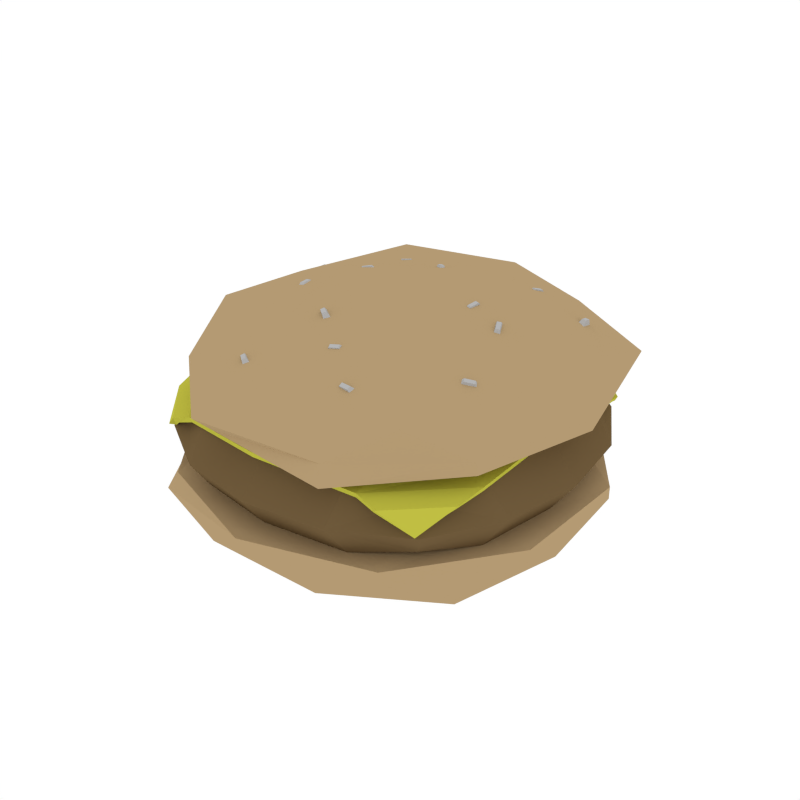 # Source: Cheeseburger.blend  (saved by Blender 2.79.0; exported with 4.5.12 LTS)
import bpy
from mathutils import Matrix  # noqa: F401  (used for matrix-valued properties, if any)

bpy.ops.wm.read_factory_settings(use_empty=True)
scene = bpy.context.scene
scene.name = 'Scene'

# ---- collections
col_collection_1 = bpy.data.collections.new('Collection 1'); scene.collection.children.link(col_collection_1)

# ---- materials (node trees are filled in below, after node groups)
mat_brown = bpy.data.materials.new('Brown')
mat_brown.alpha_threshold = 0.0
mat_brown.diffuse_color = (0.1626, 0.1051, 0.04625, 1.0)
mat_brown.roughness = 0.5
mat_cheese = bpy.data.materials.new('Cheese')
mat_cheese.alpha_threshold = 0.0
mat_cheese.diffuse_color = (0.5277, 0.518, 0.05597, 1.0)
mat_cheese.roughness = 0.5
mat_lightyellow = bpy.data.materials.new('LightYellow')
mat_lightyellow.alpha_threshold = 0.0
mat_lightyellow.diffuse_color = (0.4575, 0.3235, 0.1709, 1.0)
mat_lightyellow.roughness = 0.5
mat_white = bpy.data.materials.new('White')
mat_white.alpha_threshold = 0.0
mat_white.diffuse_color = (0.4575, 0.4575, 0.4575, 1.0)
mat_white.roughness = 0.5

# ---- material node trees

# ---- world
world_world = bpy.data.worlds.new('World'); scene.world = world_world
world_world.color = (1.0, 1.0, 1.0)
world_world.use_sun_shadow = False
world_world.sun_shadow_jitter_overblur = 0.0
world_world.cycles.sampling_method = 'NONE'
world_world.cycles.sample_map_resolution = 256

# ---- meshes
me_cube_022 = bpy.data.meshes.new('Cube.022')
me_cube_022.from_pydata([(-0.6678, 0.2889, 0.0), (0.2889, 0.6678, 0.0), (0.6678, -0.2889, 0.0), (-0.2889, -0.6678, 0.0), (0.3339, -0.3339, -0.1606), (-0.3339, -0.3339, 0.1606), (0.3339, -0.3339, 0.1606), (-0.3339, -0.3339, -0.1606), (0.2889, -0.6678, 0.0), (-0.2889, 0.6678, 0.0), (-0.3339, 0.3339, -0.1606), (0.3339, 0.3339, 0.1606), (-0.3339, 0.3339, 0.1606), (0.3339, 0.3339, -0.1606), (0.6678, 0.2889, 0.0), (-0.6678, -0.2889, 0.0), (-0.5843, -0.3002, -0.1154), (-0.5281, -0.5281, 0.0), (-0.5843, 0.3002, 0.1154), (-0.5281, 0.5281, 0.0), (-0.3002, 0.5843, -0.1154), (0.3002, 0.5843, 0.1154), (0.5281, 0.5281, 0.0), (0.5843, 0.3002, -0.1154), (0.5843, -0.3002, 0.1154), (0.5281, -0.5281, 0.0), (0.3002, -0.5843, -0.1154), (-0.3002, -0.5843, 0.1154), (0.3002, 0.5843, -0.1154), (-0.3002, 0.5843, 0.1154), (-0.3002, -0.5843, -0.1154), (0.3002, -0.5843, 0.1154), (0.0, -0.3564, 0.1657), (0.0, -0.3564, -0.1657), (0.0, -0.7127, 0.0), (0.0, 0.7127, 0.0), (-0.5843, 0.3002, -0.1154), (-0.5843, -0.3002, 0.1154), (0.5843, -0.3002, -0.1154), (0.5843, 0.3002, 0.1154), (0.0, 0.3564, 0.1657), (0.0, 0.3564, -0.1657), (-0.3564, 0.0, -0.1657), (0.3564, 0.0, 0.1657), (-0.3564, 0.0, 0.1657), (0.3564, 0.0, -0.1657), (0.7127, 0.0, 0.0), (-0.7127, 0.0, 0.0), (-0.4844, -0.4844, -0.08471), (-0.4844, -0.4844, 0.08471), (-0.4844, 0.4844, -0.08471), (-0.4844, 0.4844, 0.08471), (0.4844, -0.4844, -0.08471), (0.4844, -0.4844, 0.08471), (0.4844, 0.4844, -0.08471), (0.4844, 0.4844, 0.08471), (0.0, 0.6236, -0.1217), (0.0, 0.6236, 0.1217), (0.0, -0.6236, -0.1217), (1.411e-09, -0.6236, 0.1217), (-0.6236, 0.0, -0.1217), (-0.6236, 0.0, 0.1217), (0.6236, 1.411e-09, -0.1217), (0.6236, 1.411e-09, 0.1217), (0.0, 0.0, 0.1682), (0.0, 0.0, -0.1682), (0.6116, -0.3421, 0.1174), (0.3545, -0.5992, 0.1174), (0.5938, -0.4409, 0.09325), (0.428, -0.6067, 0.09325), (0.5273, -0.5492, 0.01432), (0.6146, -0.1873, 0.1317), (0.3356, -0.1977, 0.1945), (0.0, -0.6631, 0.149), (-0.6116, -0.3421, 0.1174), (-0.3545, -0.5992, 0.1174), (-0.5938, -0.4409, 0.09325), (-0.428, -0.6067, 0.09325), (-0.5273, -0.5492, 0.01432), (0.0, -0.2102, 0.197), (-0.6146, -0.1873, 0.1317), (-0.3356, -0.1977, 0.1945), (0.6183, -2.792e-08, 0.149), (0.6116, 0.3421, 0.1174), (0.3545, 0.5992, 0.1174), (0.5938, 0.4409, 0.09325), (0.428, 0.6067, 0.09325), (0.5273, 0.5492, 0.01432), (0.6146, 0.1873, 0.1317), (0.3356, 0.1977, 0.1945), (0.3264, -1.474e-08, 0.1822), (0.0, 0.6631, 0.149), (-0.6183, 2.792e-08, 0.149), (0.0, 0.0, 0.2193), (-0.6116, 0.3421, 0.1174), (-0.3545, 0.5992, 0.1174), (-0.5938, 0.4409, 0.09325), (-0.428, 0.6067, 0.09325), (-0.5273, 0.5492, 0.01432), (0.0, 0.2102, 0.197), (-0.6146, 0.1873, 0.1317), (-0.3356, 0.1977, 0.1945), (-0.3264, 1.474e-08, 0.1822), (0.6049, -0.3364, 0.09905), (0.3496, -0.5934, 0.09872), (0.5809, -0.4279, 0.07522), (0.4149, -0.5937, 0.07608), (0.5103, -0.5322, 0.008929), (0.6089, -0.1847, 0.1128), (0.3317, -0.195, 0.1753), (0.0, -0.6585, 0.1299), (-0.6049, -0.3364, 0.09905), (-0.3496, -0.5934, 0.09872), (-0.5809, -0.4279, 0.07522), (-0.4149, -0.5937, 0.07608), (-0.5103, -0.5322, 0.008929), (0.0, -0.2075, 0.1777), (-0.6089, -0.1847, 0.1128), (-0.3317, -0.195, 0.1753), (0.613, -2.768e-08, 0.13), (0.6049, 0.3364, 0.09905), (0.3496, 0.5934, 0.09872), (0.5809, 0.4279, 0.07522), (0.4149, 0.5937, 0.07608), (0.5103, 0.5322, 0.008929), (0.6089, 0.1847, 0.1128), (0.3317, 0.195, 0.1753), (0.3228, -1.458e-08, 0.163), (0.0, 0.6585, 0.1299), (-0.613, 2.768e-08, 0.13), (0.0, 0.0, 0.1999), (-0.6049, 0.3364, 0.09905), (-0.3496, 0.5934, 0.09872), (-0.5809, 0.4279, 0.07522), (-0.4149, 0.5937, 0.07608), (-0.5103, 0.5322, 0.008929), (0.0, 0.2075, 0.1777), (-0.6089, 0.1847, 0.1128), (-0.3317, 0.195, 0.1753), (-0.3228, 1.458e-08, 0.163), (-0.3419, -0.5615, 0.329), (-0.6021, 0.1759, 0.3289), (-0.00172, 0.683, 0.3594), (0.6431, 0.2331, 0.325), (0.4491, -0.5234, 0.3242), (0.03057, -0.002305, 0.5205), (0.5946, 0.4567, 0.1744), (0.7313, 0.03677, 0.1826), (-0.2187, 0.663, 0.1996), (0.2155, 0.6822, 0.1985), (-0.7326, -0.02922, 0.1381), (-0.5845, 0.4093, 0.1699), (-0.1574, -0.673, 0.1719), (-0.5203, -0.4341, 0.1785), (0.616, -0.382, 0.1744), (0.2871, -0.681, 0.1441), (0.2806, -0.6646, 0.2151), (0.6162, -0.3829, 0.2162), (-0.5274, -0.4408, 0.2231), (-0.1729, -0.7343, 0.2304), (-0.5577, 0.3904, 0.2379), (-0.7018, -0.03026, 0.238), (0.2157, 0.6813, 0.2403), (-0.2216, 0.6701, 0.2448), (0.7315, 0.03589, 0.2244), (0.6376, 0.4902, 0.2562), (0.05787, -0.6203, 0.3321), (-0.5702, -0.2243, 0.3636), (-0.3778, 0.5109, 0.3916), (0.3721, 0.5218, 0.3546), (0.63, -0.1634, 0.339), (-0.175, -0.3117, 0.4259), (0.2665, -0.2965, 0.4469), (-0.3293, 0.09841, 0.4352), (0.01313, 0.3719, 0.4393), (0.3914, 0.1343, 0.4848), (-0.214, -0.6593, -0.2599), (0.5717, -0.4151, -0.2708), (0.5926, 0.4304, -0.2924), (-0.2258, 0.6959, -0.2922), (-0.693, 4.323e-08, -0.2599), (-0.0002814, 5.506e-08, -0.4177), (-0.0004261, 0.7909, -0.0754), (-0.4545, 0.6249, -0.09089), (0.7072, 0.2299, -0.1148), (0.4369, 0.6019, -0.1148), (0.4369, -0.6019, -0.1148), (0.7072, -0.2299, -0.1148), (-0.4378, -0.6019, -0.1148), (-0.0004261, -0.7491, -0.1105), (-0.708, 0.2299, -0.1148), (-0.7333, -0.2381, -0.09246), (-0.7302, -0.2374, -0.1658), (-0.7262, 0.2361, -0.1646), (-0.0003577, -0.7501, -0.1608), (-0.4599, -0.6317, -0.1698), (0.7072, -0.2299, -0.1591), (0.4369, -0.6019, -0.1591), (0.4369, 0.6019, -0.1591), (0.7072, 0.2299, -0.1591), (-0.4378, 0.6019, -0.1591), (6.778e-06, 0.7823, -0.17), (-0.5331, -0.3875, -0.2842), (0.204, -0.627, -0.2842), (0.6595, -1.131e-08, -0.2842), (0.204, 0.627, -0.2842), (-0.5351, 0.3889, -0.287), (-0.1231, -0.3779, -0.3882), (-0.3949, 6.083e-08, -0.3754), (0.319, -0.232, -0.3754), (0.32, 0.2327, -0.3815), (-0.1233, 0.3786, -0.3912), (0.3056, -0.02326, 0.4556), (0.3064, -0.013, 0.4828), (0.2801, -0.01849, 0.4593), (0.2929, -0.01047, 0.4848), (0.3186, 0.03789, 0.4661), (0.3133, 0.01948, 0.4884), (0.2931, 0.04266, 0.4698), (0.2998, 0.02202, 0.4904), (0.436, -0.03766, 0.4217), (0.4313, -0.03308, 0.4501), (0.4131, -0.05009, 0.4245), (0.4191, -0.03969, 0.4516), (0.409, 0.01633, 0.4411), (0.4169, -0.004401, 0.4604), (0.3861, 0.003893, 0.4438), (0.4048, -0.01101, 0.4619), (0.2749, 0.371, 0.3925), (0.2781, 0.3926, 0.4119), (0.2502, 0.3796, 0.3937), (0.265, 0.3971, 0.4125), (0.2939, 0.4284, 0.3733), (0.2882, 0.423, 0.4017), (0.2692, 0.437, 0.3746), (0.2751, 0.4276, 0.4023), (-0.1972, 0.3369, 0.3986), (-0.207, 0.328, 0.4246), (-0.1777, 0.3208, 0.4054), (-0.1966, 0.3194, 0.4282), (-0.2383, 0.2888, 0.4022), (-0.2288, 0.3024, 0.4265), (-0.2188, 0.2726, 0.4089), (-0.2184, 0.2938, 0.43), (-0.3549, -0.03228, 0.4093), (-0.3552, -0.04806, 0.4221), (-0.3297, -0.03037, 0.4129), (-0.3418, -0.04704, 0.424), (-0.3494, -0.09537, 0.4078), (-0.3523, -0.08158, 0.4213), (-0.3242, -0.09345, 0.4114), (-0.3389, -0.08056, 0.4232), (0.05522, -0.3913, 0.3853), (0.06776, -0.3937, 0.4115), (0.04726, -0.3688, 0.3961), (0.06353, -0.3817, 0.4172), (0.1156, -0.3737, 0.3933), (0.09984, -0.3844, 0.4157), (0.1076, -0.3512, 0.4041), (0.09561, -0.3724, 0.4215), (0.0161, 0.243, 0.4481), (-0.001114, 0.2534, 0.4691), (-0.0005896, 0.223, 0.4504), (-0.00998, 0.2428, 0.4704), (-0.03215, 0.2815, 0.4335), (-0.02675, 0.2739, 0.4614), (-0.04884, 0.2615, 0.4359), (-0.03562, 0.2632, 0.4627), (-0.1941, 0.1331, 0.4433), (-0.2095, 0.1212, 0.4591), (-0.1798, 0.1116, 0.4476), (-0.2019, 0.1098, 0.4614), (-0.2445, 0.09715, 0.4349), (-0.2363, 0.1021, 0.4546), (-0.2303, 0.07567, 0.4392), (-0.2288, 0.09066, 0.4569), (-0.09392, -0.252, 0.4272), (-0.08531, -0.2647, 0.452), (-0.07902, -0.2329, 0.437), (-0.0774, -0.2545, 0.4572), (-0.04389, -0.291, 0.4272), (-0.05873, -0.2854, 0.452), (-0.02899, -0.2718, 0.4371), (-0.05082, -0.2752, 0.4572), (-0.1881, -0.5081, 0.3332), (-0.1798, -0.5207, 0.3581), (-0.1735, -0.4888, 0.3433), (-0.172, -0.5105, 0.3635), (-0.1377, -0.5466, 0.334), (-0.153, -0.5412, 0.3585), (-0.1232, -0.5273, 0.3441), (-0.1453, -0.5309, 0.3639), (0.1934, -0.4906, 0.3462), (0.2077, -0.5007, 0.3695), (0.1951, -0.4686, 0.3603), (0.2086, -0.489, 0.377), (0.2567, -0.4947, 0.3453), (0.2413, -0.5029, 0.369), (0.2583, -0.4727, 0.3594), (0.2422, -0.4912, 0.3765), (0.4602, -0.2802, 0.3604), (0.4781, -0.2723, 0.382), (0.4477, -0.2589, 0.3691), (0.4715, -0.261, 0.3866), (0.5114, -0.2449, 0.348), (0.5054, -0.2536, 0.3754), (0.4989, -0.2237, 0.3566), (0.4987, -0.2423, 0.38), (0.5043, 0.3327, 0.3552), (0.5, 0.3533, 0.3717), (0.4788, 0.3291, 0.36), (0.4865, 0.3513, 0.3743), (0.4923, 0.3924, 0.3393), (0.4936, 0.385, 0.3633), (0.4669, 0.3887, 0.3442), (0.4801, 0.383, 0.3659), (-0.06455, 0.5315, 0.3622), (-0.08498, 0.5346, 0.3828), (-0.07281, 0.5067, 0.364), (-0.08936, 0.5215, 0.3837), (-0.1231, 0.5498, 0.3462), (-0.1161, 0.5444, 0.3743), (-0.1314, 0.5251, 0.3481), (-0.1205, 0.5312, 0.3752), (-0.5442, 0.2738, 0.3149), (-0.5685, 0.2668, 0.3293), (-0.5338, 0.2601, 0.3347), (-0.563, 0.2595, 0.3398), (-0.5779, 0.223, 0.2974), (-0.5864, 0.2398, 0.32), (-0.5676, 0.2093, 0.3172), (-0.5809, 0.2325, 0.3305)], [], [(0, 36, 60, 47), (0, 47, 61, 18), (0, 18, 51, 19), (0, 19, 50, 36), (1, 28, 56, 35), (1, 35, 57, 21), (1, 21, 55, 22), (1, 22, 54, 28), (2, 38, 62, 46), (2, 46, 63, 24), (2, 24, 53, 25), (2, 25, 52, 38), (3, 30, 58, 34), (3, 34, 59, 27), (3, 27, 49, 17), (3, 17, 48, 30), (4, 33, 65, 45), (4, 45, 62, 38), (4, 38, 52, 26), (4, 26, 58, 33), (5, 32, 64, 44), (5, 44, 61, 37), (5, 37, 49, 27), (5, 27, 59, 32), (6, 24, 63, 43), (6, 43, 64, 32), (6, 32, 59, 31), (6, 31, 53, 24), (7, 16, 60, 42), (7, 42, 65, 33), (7, 33, 58, 30), (7, 30, 48, 16), (8, 26, 52, 25), (8, 25, 53, 31), (8, 31, 59, 34), (8, 34, 58, 26), (9, 20, 50, 19), (9, 19, 51, 29), (9, 29, 57, 35), (9, 35, 56, 20), (10, 36, 50, 20), (10, 20, 56, 41), (10, 41, 65, 42), (10, 42, 60, 36), (11, 39, 55, 21), (11, 21, 57, 40), (11, 40, 64, 43), (11, 43, 63, 39), (12, 40, 57, 29), (12, 29, 51, 18), (12, 18, 61, 44), (12, 44, 64, 40), (13, 41, 56, 28), (13, 28, 54, 23), (13, 23, 62, 45), (13, 45, 65, 41), (14, 23, 54, 22), (14, 22, 55, 39), (14, 39, 63, 46), (14, 46, 62, 23), (15, 16, 48, 17), (15, 17, 49, 37), (15, 37, 61, 47), (15, 47, 60, 16), (82, 90, 72, 71), (67, 69, 68, 66), (69, 70, 68), (79, 73, 67, 72), (90, 93, 79, 72), (67, 66, 71, 72), (92, 80, 81, 102), (75, 74, 76, 77), (77, 76, 78), (79, 81, 75, 73), (102, 81, 79, 93), (75, 81, 80, 74), (82, 88, 89, 90), (84, 83, 85, 86), (86, 85, 87), (99, 89, 84, 91), (90, 89, 99, 93), (84, 89, 88, 83), (92, 102, 101, 100), (95, 97, 96, 94), (97, 98, 96), (99, 91, 95, 101), (102, 93, 99, 101), (95, 94, 100, 101), (119, 108, 109, 127), (104, 103, 105, 106), (106, 105, 107), (116, 109, 104, 110), (127, 109, 116, 130), (104, 109, 108, 103), (129, 139, 118, 117), (112, 114, 113, 111), (114, 115, 113), (116, 110, 112, 118), (139, 130, 116, 118), (112, 111, 117, 118), (119, 127, 126, 125), (121, 123, 122, 120), (123, 124, 122), (136, 128, 121, 126), (127, 130, 136, 126), (121, 120, 125, 126), (129, 137, 138, 139), (132, 131, 133, 134), (134, 133, 135), (136, 138, 132, 128), (139, 138, 136, 130), (132, 138, 137, 131), (82, 71, 108, 119), (67, 73, 110, 104), (69, 67, 104, 106), (66, 68, 105, 103), (68, 70, 107, 105), (70, 69, 106, 107), (71, 66, 103, 108), (80, 92, 129, 117), (73, 75, 112, 110), (75, 77, 114, 112), (76, 74, 111, 113), (78, 76, 113, 115), (77, 78, 115, 114), (74, 80, 117, 111), (88, 82, 119, 125), (91, 84, 121, 128), (84, 86, 123, 121), (85, 83, 120, 122), (87, 85, 122, 124), (86, 87, 124, 123), (83, 88, 125, 120), (92, 100, 137, 129), (95, 91, 128, 132), (97, 95, 132, 134), (94, 96, 133, 131), (96, 98, 135, 133), (98, 97, 134, 135), (100, 94, 131, 137), (140, 166, 171), (141, 167, 173), (142, 168, 174), (143, 169, 175), (144, 170, 172), (172, 175, 145), (172, 170, 175), (170, 143, 175), (175, 174, 145), (175, 169, 174), (169, 142, 174), (174, 173, 145), (174, 168, 173), (168, 141, 173), (173, 171, 145), (173, 167, 171), (167, 140, 171), (171, 172, 145), (171, 166, 172), (166, 144, 172), (157, 170, 144), (157, 164, 170), (164, 143, 170), (165, 169, 143), (165, 162, 169), (162, 142, 169), (163, 168, 142), (163, 160, 168), (160, 141, 168), (161, 167, 141), (161, 158, 167), (158, 140, 167), (159, 166, 140), (159, 156, 166), (156, 144, 166), (164, 165, 143), (162, 163, 142), (160, 161, 141), (158, 159, 140), (156, 157, 144), (165, 164, 147, 146), (163, 162, 149, 148), (164, 157, 154, 147), (162, 165, 146, 149), (161, 160, 151, 150), (159, 158, 153, 152), (160, 163, 148, 151), (158, 161, 150, 153), (157, 156, 155, 154), (156, 159, 152, 155), (155, 152, 153, 150, 151, 148, 149, 146, 147, 154), (176, 202, 207), (177, 203, 209), (178, 204, 210), (179, 205, 211), (180, 206, 208), (208, 211, 181), (208, 206, 211), (206, 179, 211), (211, 210, 181), (211, 205, 210), (205, 178, 210), (210, 209, 181), (210, 204, 209), (204, 177, 209), (209, 207, 181), (209, 203, 207), (203, 176, 207), (207, 208, 181), (207, 202, 208), (202, 180, 208), (193, 206, 180), (193, 200, 206), (200, 179, 206), (201, 205, 179), (201, 198, 205), (198, 178, 205), (199, 204, 178), (199, 196, 204), (196, 177, 204), (197, 203, 177), (197, 194, 203), (194, 176, 203), (195, 202, 176), (195, 192, 202), (192, 180, 202), (200, 201, 179), (198, 199, 178), (196, 197, 177), (194, 195, 176), (192, 193, 180), (201, 200, 183, 182), (199, 198, 185, 184), (200, 193, 190, 183), (198, 201, 182, 185), (197, 196, 187, 186), (195, 194, 189, 188), (196, 199, 184, 187), (194, 197, 186, 189), (193, 192, 191, 190), (192, 195, 188, 191), (191, 188, 189, 186, 187, 184, 185, 182, 183, 190), (212, 213, 215, 214), (214, 215, 219, 218), (218, 219, 217, 216), (216, 217, 213, 212), (219, 215, 213, 217), (220, 221, 223, 222), (222, 223, 227, 226), (226, 227, 225, 224), (224, 225, 221, 220), (227, 223, 221, 225), (228, 229, 231, 230), (230, 231, 235, 234), (234, 235, 233, 232), (232, 233, 229, 228), (235, 231, 229, 233), (236, 237, 239, 238), (238, 239, 243, 242), (242, 243, 241, 240), (240, 241, 237, 236), (243, 239, 237, 241), (244, 245, 247, 246), (246, 247, 251, 250), (250, 251, 249, 248), (248, 249, 245, 244), (251, 247, 245, 249), (252, 253, 255, 254), (254, 255, 259, 258), (258, 259, 257, 256), (256, 257, 253, 252), (259, 255, 253, 257), (260, 261, 263, 262), (262, 263, 267, 266), (266, 267, 265, 264), (264, 265, 261, 260), (267, 263, 261, 265), (268, 269, 271, 270), (270, 271, 275, 274), (274, 275, 273, 272), (272, 273, 269, 268), (275, 271, 269, 273), (276, 277, 279, 278), (278, 279, 283, 282), (282, 283, 281, 280), (280, 281, 277, 276), (283, 279, 277, 281), (284, 285, 287, 286), (286, 287, 291, 290), (290, 291, 289, 288), (288, 289, 285, 284), (291, 287, 285, 289), (292, 293, 295, 294), (294, 295, 299, 298), (298, 299, 297, 296), (296, 297, 293, 292), (299, 295, 293, 297), (300, 301, 303, 302), (302, 303, 307, 306), (306, 307, 305, 304), (304, 305, 301, 300), (307, 303, 301, 305), (308, 309, 311, 310), (310, 311, 315, 314), (314, 315, 313, 312), (312, 313, 309, 308), (315, 311, 309, 313), (316, 317, 319, 318), (318, 319, 323, 322), (322, 323, 321, 320), (320, 321, 317, 316), (323, 319, 317, 321), (324, 325, 327, 326), (326, 327, 331, 330), (330, 331, 329, 328), (328, 329, 325, 324), (331, 327, 325, 329), (214, 218, 216, 212), (222, 226, 224, 220), (230, 234, 232, 228), (238, 242, 240, 236), (246, 250, 248, 244), (254, 258, 256, 252), (262, 266, 264, 260), (270, 274, 272, 268), (278, 282, 280, 276), (286, 290, 288, 284), (294, 298, 296, 292), (302, 306, 304, 300), (310, 314, 312, 308), (318, 322, 320, 316), (326, 330, 328, 324)])
me_cube_022.polygons.foreach_set('material_index', [0, 0, 0, 0, 0, 0, 0, 0, 0, 0, 0, 0, 0, 0, 0, 0, 0, 0, 0, 0, 0, 0, 0, 0, 0, 0, 0, 0, 0, 0, 0, 0, 0, 0, 0, 0, 0, 0, 0, 0, 0, 0, 0, 0, 0, 0, 0, 0, 0, 0, 0, 0, 0, 0, 0, 0, 0, 0, 0, 0, 0, 0, 0, 0, 1, 1, 1, 1, 1, 1, 1, 1, 1, 1, 1, 1, 1, 1, 1, 1, 1, 1, 1, 1, 1, 1, 1, 1, 1, 1, 1, 1, 1, 1, 1, 1, 1, 1, 1, 1, 1, 1, 1, 1, 1, 1, 1, 1, 1, 1, 1, 1, 1, 1, 1, 1, 1, 1, 1, 1, 1, 1, 1, 1, 1, 1, 1, 1, 1, 1, 1, 1, 1, 1, 1, 1, 1, 1, 1, 1, 2, 2, 2, 2, 2, 2, 2, 2, 2, 2, 2, 2, 2, 2, 2, 2, 2, 2, 2, 2, 2, 2, 2, 2, 2, 2, 2, 2, 2, 2, 2, 2, 2, 2, 2, 2, 2, 2, 2, 2, 2, 2, 2, 2, 2, 2, 2, 2, 2, 2, 2, 2, 2, 2, 2, 2, 2, 2, 2, 2, 2, 2, 2, 2, 2, 2, 2, 2, 2, 2, 2, 2, 2, 2, 2, 2, 2, 2, 2, 2, 2, 2, 2, 2, 2, 2, 2, 2, 2, 2, 2, 2, 2, 2, 2, 2, 2, 2, 2, 2, 2, 2, 3, 3, 3, 3, 3, 3, 3, 3, 3, 3, 3, 3, 3, 3, 3, 3, 3, 3, 3, 3, 3, 3, 3, 3, 3, 3, 3, 3, 3, 3, 3, 3, 3, 3, 3, 3, 3, 3, 3, 3, 3, 3, 3, 3, 3, 3, 3, 3, 3, 3, 3, 3, 3, 3, 3, 3, 3, 3, 3, 3, 3, 3, 3, 3, 3, 3, 3, 3, 3, 3, 3, 3, 3, 3, 3, 3, 3, 3, 3, 3, 3, 3, 3, 3, 3, 3, 3, 3, 3, 3])
me_cube_022.materials.append(mat_brown)
me_cube_022.materials.append(mat_cheese)
me_cube_022.materials.append(mat_lightyellow)
me_cube_022.materials.append(mat_white)
me_cube_022.use_remesh_preserve_volume = False
me_cube_022.use_remesh_preserve_attributes = False
me_cube_022.use_mirror_vertex_groups = False
me_cube_022.update()

# ---- objects
ob_cheeseburger = bpy.data.objects.new('Cheeseburger', me_cube_022)

# ---- transforms, parenting, visibility, modifiers, constraints
ob_cheeseburger.location = (0.0, 0.0, 0.0)
ob_cheeseburger.lineart.crease_threshold = 0.0

# ---- collection membership
col_collection_1.objects.link(ob_cheeseburger)

# ---- scene / render settings (as saved in the file)
scene.frame_start = 1; scene.frame_end = 250; scene.frame_set(0)
scene.render.engine = 'CYCLES'
scene.render.resolution_x = 1000
scene.render.resolution_y = 1000
scene.render.dither_intensity = 0.0
scene.cycles.samples = 200
scene.cycles.sampling_pattern = 'TABULATED_SOBOL'
scene.cycles.light_sampling_threshold = 0.0
scene.cycles.use_adaptive_sampling = False
scene.cycles.use_light_tree = False
scene.cycles.caustics_reflective = False
scene.cycles.caustics_refractive = False
scene.cycles.blur_glossy = 0.0
scene.cycles.max_bounces = 2
scene.cycles.pixel_filter_type = 'GAUSSIAN'
scene.cycles.sample_clamp_indirect = 0.0
scene.view_settings.view_transform = 'Standard'
bpy.context.view_layer.update()

# ---- added for rendering (the .blend has no active camera): camera
cam_auto = bpy.data.cameras.new('AutoCamera')
cam_auto.lens = 50.0
cam_auto.sensor_width = 36.0
cam_auto.clip_end = 1000.0
ob_auto_camera = bpy.data.objects.new('AutoCamera', cam_auto)
scene.collection.objects.link(ob_auto_camera)
ob_auto_camera.location = (2.14917, -2.55971, 1.77143)
ob_auto_camera.rotation_euler = (1.09748, -7.21219e-08, 0.694738)
scene.camera = ob_auto_camera
bpy.context.view_layer.update()
